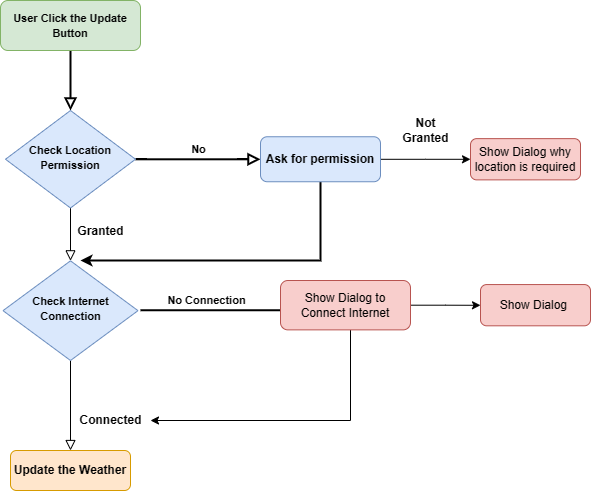

The diagram above was exported from draw.io. Its source (the exported page's mxGraphModel, read from the mxfile embedded in the PNG):
<mxGraphModel dx="1050" dy="549" grid="1" gridSize="10" guides="1" tooltips="1" connect="1" arrows="1" fold="1" page="1" pageScale="1" pageWidth="827" pageHeight="1169" math="0" shadow="0">
  <root>
    <mxCell id="WIyWlLk6GJQsqaUBKTNV-0" />
    <mxCell id="WIyWlLk6GJQsqaUBKTNV-1" parent="WIyWlLk6GJQsqaUBKTNV-0" />
    <mxCell id="WIyWlLk6GJQsqaUBKTNV-2" value="" style="rounded=0;html=1;jettySize=auto;orthogonalLoop=1;fontSize=11;endArrow=block;endFill=0;endSize=8;strokeWidth=2;shadow=0;labelBackgroundColor=none;edgeStyle=orthogonalEdgeStyle;" parent="WIyWlLk6GJQsqaUBKTNV-1" source="WIyWlLk6GJQsqaUBKTNV-3" target="WIyWlLk6GJQsqaUBKTNV-6" edge="1">
      <mxGeometry relative="1" as="geometry" />
    </mxCell>
    <mxCell id="WIyWlLk6GJQsqaUBKTNV-3" value="&lt;font style=&quot;font-size: 11px;&quot;&gt;&lt;b&gt;User Click the Update Button&lt;/b&gt;&lt;/font&gt;" style="rounded=1;whiteSpace=wrap;html=1;fontSize=12;glass=0;strokeWidth=1;shadow=0;strokeColor=#82b366;fillColor=#d5e8d4;" parent="WIyWlLk6GJQsqaUBKTNV-1" vertex="1">
      <mxGeometry x="160" y="10" width="140" height="50" as="geometry" />
    </mxCell>
    <mxCell id="WIyWlLk6GJQsqaUBKTNV-4" value="&lt;b&gt;&lt;font style=&quot;font-size: 12px;&quot;&gt;Granted&lt;/font&gt;&lt;/b&gt;" style="rounded=0;html=1;jettySize=auto;orthogonalLoop=1;fontSize=11;endArrow=block;endFill=0;endSize=8;strokeWidth=1;shadow=0;labelBackgroundColor=none;edgeStyle=orthogonalEdgeStyle;" parent="WIyWlLk6GJQsqaUBKTNV-1" source="WIyWlLk6GJQsqaUBKTNV-6" target="WIyWlLk6GJQsqaUBKTNV-10" edge="1">
      <mxGeometry x="-0.1429" y="30" relative="1" as="geometry">
        <mxPoint as="offset" />
      </mxGeometry>
    </mxCell>
    <mxCell id="WIyWlLk6GJQsqaUBKTNV-5" value="No" style="edgeStyle=orthogonalEdgeStyle;rounded=0;html=1;jettySize=auto;orthogonalLoop=1;fontSize=11;endArrow=block;endFill=0;endSize=8;strokeWidth=2;shadow=0;labelBackgroundColor=none;fontStyle=1" parent="WIyWlLk6GJQsqaUBKTNV-1" source="WIyWlLk6GJQsqaUBKTNV-6" target="WIyWlLk6GJQsqaUBKTNV-7" edge="1">
      <mxGeometry y="10" relative="1" as="geometry">
        <mxPoint as="offset" />
      </mxGeometry>
    </mxCell>
    <mxCell id="WIyWlLk6GJQsqaUBKTNV-6" value="&lt;font style=&quot;font-size: 11px;&quot;&gt;&lt;b style=&quot;&quot;&gt;Check Location Permission&lt;/b&gt;&lt;/font&gt;" style="rhombus;whiteSpace=wrap;html=1;shadow=0;fontFamily=Helvetica;fontSize=12;align=center;strokeWidth=1;spacing=6;spacingTop=-4;fillColor=#dae8fc;strokeColor=#6c8ebf;" parent="WIyWlLk6GJQsqaUBKTNV-1" vertex="1">
      <mxGeometry x="165" y="120" width="130" height="97.5" as="geometry" />
    </mxCell>
    <mxCell id="XwQ7UWBbtEzGZJhsERd0-3" style="edgeStyle=orthogonalEdgeStyle;rounded=0;orthogonalLoop=1;jettySize=auto;html=1;strokeWidth=2;" edge="1" parent="WIyWlLk6GJQsqaUBKTNV-1" source="WIyWlLk6GJQsqaUBKTNV-7">
      <mxGeometry relative="1" as="geometry">
        <mxPoint x="240" y="270" as="targetPoint" />
        <Array as="points">
          <mxPoint x="480" y="270" />
        </Array>
      </mxGeometry>
    </mxCell>
    <mxCell id="XwQ7UWBbtEzGZJhsERd0-5" style="edgeStyle=orthogonalEdgeStyle;rounded=0;orthogonalLoop=1;jettySize=auto;html=1;" edge="1" parent="WIyWlLk6GJQsqaUBKTNV-1" source="WIyWlLk6GJQsqaUBKTNV-7" target="XwQ7UWBbtEzGZJhsERd0-6">
      <mxGeometry relative="1" as="geometry">
        <mxPoint x="640" y="168.75" as="targetPoint" />
      </mxGeometry>
    </mxCell>
    <mxCell id="WIyWlLk6GJQsqaUBKTNV-7" value="&lt;b&gt;Ask for permission&lt;/b&gt;" style="rounded=1;whiteSpace=wrap;html=1;fontSize=12;glass=0;strokeWidth=1;shadow=0;fillColor=#dae8fc;strokeColor=#6c8ebf;" parent="WIyWlLk6GJQsqaUBKTNV-1" vertex="1">
      <mxGeometry x="420" y="146.25" width="120" height="45" as="geometry" />
    </mxCell>
    <mxCell id="WIyWlLk6GJQsqaUBKTNV-8" value="&lt;font style=&quot;font-size: 12px;&quot;&gt;&lt;b&gt;Connected&lt;/b&gt;&lt;/font&gt;" style="rounded=0;html=1;jettySize=auto;orthogonalLoop=1;fontSize=11;endArrow=block;endFill=0;endSize=8;strokeWidth=1;shadow=0;labelBackgroundColor=none;edgeStyle=orthogonalEdgeStyle;" parent="WIyWlLk6GJQsqaUBKTNV-1" source="WIyWlLk6GJQsqaUBKTNV-10" target="WIyWlLk6GJQsqaUBKTNV-11" edge="1">
      <mxGeometry x="0.3333" y="40" relative="1" as="geometry">
        <mxPoint as="offset" />
      </mxGeometry>
    </mxCell>
    <mxCell id="XwQ7UWBbtEzGZJhsERd0-2" style="edgeStyle=orthogonalEdgeStyle;rounded=0;orthogonalLoop=1;jettySize=auto;html=1;strokeWidth=2;" edge="1" parent="WIyWlLk6GJQsqaUBKTNV-1">
      <mxGeometry relative="1" as="geometry">
        <mxPoint x="299.9958266452648" y="319.6600000000001" as="sourcePoint" />
        <mxPoint x="462.55" y="319.6600000000001" as="targetPoint" />
        <Array as="points">
          <mxPoint x="402.55" y="319.46000000000004" />
          <mxPoint x="402.55" y="319.46000000000004" />
        </Array>
      </mxGeometry>
    </mxCell>
    <mxCell id="XwQ7UWBbtEzGZJhsERd0-4" value="&lt;b&gt;No Connection&lt;/b&gt;" style="edgeLabel;html=1;align=center;verticalAlign=middle;resizable=0;points=[];" vertex="1" connectable="0" parent="XwQ7UWBbtEzGZJhsERd0-2">
      <mxGeometry x="-0.191" y="7" relative="1" as="geometry">
        <mxPoint y="-3" as="offset" />
      </mxGeometry>
    </mxCell>
    <mxCell id="WIyWlLk6GJQsqaUBKTNV-10" value="&lt;font style=&quot;font-size: 11px;&quot;&gt;&lt;b style=&quot;&quot;&gt;Check Internet &lt;br&gt;Connection&lt;/b&gt;&lt;/font&gt;" style="rhombus;whiteSpace=wrap;html=1;shadow=0;fontFamily=Helvetica;fontSize=12;align=center;strokeWidth=1;spacing=6;spacingTop=-4;fillColor=#dae8fc;strokeColor=#6c8ebf;" parent="WIyWlLk6GJQsqaUBKTNV-1" vertex="1">
      <mxGeometry x="162.5" y="270.32" width="135" height="99.68" as="geometry" />
    </mxCell>
    <mxCell id="WIyWlLk6GJQsqaUBKTNV-11" value="&lt;b&gt;Update the Weather&lt;/b&gt;" style="rounded=1;whiteSpace=wrap;html=1;fontSize=12;glass=0;strokeWidth=1;shadow=0;fillColor=#ffe6cc;strokeColor=#d79b00;" parent="WIyWlLk6GJQsqaUBKTNV-1" vertex="1">
      <mxGeometry x="170" y="460" width="120" height="40" as="geometry" />
    </mxCell>
    <mxCell id="XwQ7UWBbtEzGZJhsERd0-8" style="edgeStyle=orthogonalEdgeStyle;rounded=0;orthogonalLoop=1;jettySize=auto;html=1;" edge="1" parent="WIyWlLk6GJQsqaUBKTNV-1" source="XwQ7UWBbtEzGZJhsERd0-1">
      <mxGeometry relative="1" as="geometry">
        <mxPoint x="310" y="430" as="targetPoint" />
        <Array as="points">
          <mxPoint x="510" y="430" />
        </Array>
      </mxGeometry>
    </mxCell>
    <mxCell id="XwQ7UWBbtEzGZJhsERd0-11" style="edgeStyle=orthogonalEdgeStyle;rounded=0;orthogonalLoop=1;jettySize=auto;html=1;" edge="1" parent="WIyWlLk6GJQsqaUBKTNV-1" source="XwQ7UWBbtEzGZJhsERd0-1" target="XwQ7UWBbtEzGZJhsERd0-10">
      <mxGeometry relative="1" as="geometry" />
    </mxCell>
    <mxCell id="XwQ7UWBbtEzGZJhsERd0-1" value="Show Dialog to Connect Internet" style="rounded=1;whiteSpace=wrap;html=1;fillColor=#f8cecc;strokeColor=#b85450;" vertex="1" parent="WIyWlLk6GJQsqaUBKTNV-1">
      <mxGeometry x="440" y="290" width="130" height="49.37" as="geometry" />
    </mxCell>
    <mxCell id="XwQ7UWBbtEzGZJhsERd0-6" value="Show Dialog why location is required&lt;br&gt;" style="rounded=1;whiteSpace=wrap;html=1;fillColor=#f8cecc;strokeColor=#b85450;" vertex="1" parent="WIyWlLk6GJQsqaUBKTNV-1">
      <mxGeometry x="630" y="148.13" width="110" height="41.25" as="geometry" />
    </mxCell>
    <mxCell id="XwQ7UWBbtEzGZJhsERd0-9" value="&lt;b&gt;Not &lt;br&gt;Granted&lt;/b&gt;" style="text;html=1;align=center;verticalAlign=middle;resizable=0;points=[];autosize=1;strokeColor=none;fillColor=none;" vertex="1" parent="WIyWlLk6GJQsqaUBKTNV-1">
      <mxGeometry x="550" y="120" width="70" height="40" as="geometry" />
    </mxCell>
    <mxCell id="XwQ7UWBbtEzGZJhsERd0-10" value="Show Dialog&amp;nbsp;&lt;br&gt;" style="rounded=1;whiteSpace=wrap;html=1;fillColor=#f8cecc;strokeColor=#b85450;" vertex="1" parent="WIyWlLk6GJQsqaUBKTNV-1">
      <mxGeometry x="640" y="294.06" width="110" height="41.25" as="geometry" />
    </mxCell>
  </root>
</mxGraphModel>